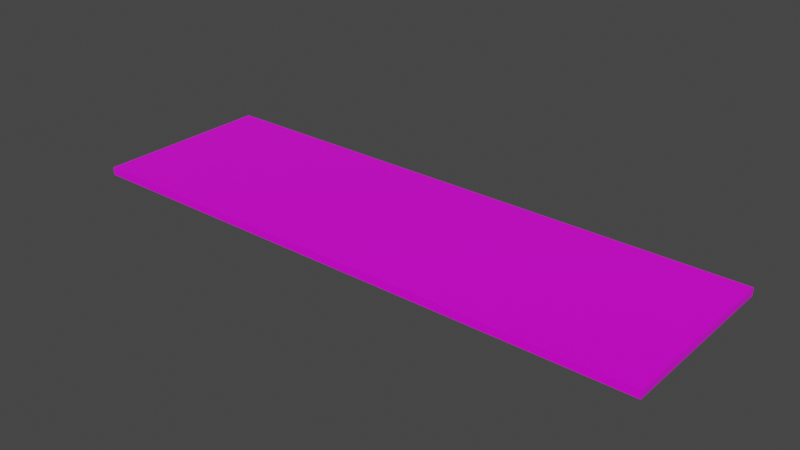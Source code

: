 # Source: test_floor.blend  (saved by Blender 2.93.20; exported with 4.5.12 LTS)
import bpy
from mathutils import Matrix  # noqa: F401  (used for matrix-valued properties, if any)

bpy.ops.wm.read_factory_settings(use_empty=True)
scene = bpy.context.scene
scene.name = 'Scene'

# ---- images (referenced by path relative to the original .blend; pixels are not part of the script)
import os
ASSET_DIR = os.environ.get("B2B_ASSET_DIR", "")  # directory of the original .blend (textures are referenced by path, not embedded)
HERE = os.path.dirname(os.path.abspath(__file__))  # packed textures are extracted next to this script under _unpacked/

def load_image(name, relpath, width, height, colorspace="sRGB"):
    """Load a texture the original file referenced (path relative to the .blend, or extracted next to this script)."""
    p = next((c for c in (os.path.join(HERE, relpath), os.path.join(ASSET_DIR, relpath)) if relpath and os.path.exists(c)), "")
    if p:
        img = bpy.data.images.load(p, check_existing=True)
        img.name = name
    else:  # same state as the original file: an image datablock whose file is absent (Cycles renders it pink)
        img = bpy.data.images.new(name, width, height)
        img.source = "FILE"
        img.filepath = "//" + (relpath or name)
    img.colorspace_settings.name = colorspace
    return img
img_wood_texture_jpg = load_image('wood texture.jpg', 'test scene/wood texture.jpg', 1024, 1024, 'sRGB')

# ---- materials (node trees are filled in below, after node groups)
mat_material = bpy.data.materials.new('Material')
mat_material.alpha_threshold = 0.0
mat_material.use_transparent_shadow = False
mat_material.line_color = (0.0, 0.0, 0.0, 1.0)

# ---- material node trees
mat_material.use_nodes = True; mat_material.node_tree.nodes.clear()
_N = mat_material.node_tree.nodes; _L = mat_material.node_tree.links
n0 = _N.new('ShaderNodeOutputMaterial'); n0.name = 'Material Output'; n0.location = (300, 300)
n1 = _N.new('ShaderNodeBsdfPrincipled'); n1.name = 'Principled BSDF'; n1.location = (10, 300)
n1.distribution = 'GGX'
n1.subsurface_method = 'BURLEY'
n1.inputs[2].default_value = 0.4
n1.inputs[3].default_value = 1.45
n1.inputs[27].default_value = (0.0, 0.0, 0.0, 1.0)
n1.inputs[28].default_value = 1.0
n2 = _N.new('ShaderNodeTexImage'); n2.name = 'Image Texture'; n2.location = (-507, 218)
n2.image = img_wood_texture_jpg
_L.new(n1.outputs[0], n0.inputs[0])
_L.new(n2.outputs[0], n1.inputs[0])
n0.is_active_output = True

# ---- world
world_world = bpy.data.worlds.new('World'); scene.world = world_world
world_world.use_nodes = True; world_world.node_tree.nodes.clear()
_N = world_world.node_tree.nodes; _L = world_world.node_tree.links
n0 = _N.new('ShaderNodeOutputWorld'); n0.name = 'World Output'; n0.location = (300, 300)
n1 = _N.new('ShaderNodeBackground'); n1.name = 'Background'; n1.location = (10, 300)
n1.inputs[0].default_value = (0.05088, 0.05088, 0.05088, 1.0)
_L.new(n1.outputs[0], n0.inputs[0])
n0.is_active_output = True
world_world.color = (0.05088, 0.05088, 0.05088)
world_world.use_sun_shadow = False
world_world.sun_shadow_jitter_overblur = 0.0

# ---- meshes
me_cube = bpy.data.meshes.new('Cube')
me_cube.from_pydata([(1.0, 1.0, 1.0), (1.0, 1.0, -1.0), (1.0, -1.0, 1.0), (1.0, -1.0, -1.0), (-1.0, 1.0, 1.0), (-1.0, 1.0, -1.0), (-1.0, -1.0, 1.0), (-1.0, -1.0, -1.0)], [], [(0, 4, 6, 2), (3, 2, 6, 7), (7, 6, 4, 5), (5, 1, 3, 7), (1, 0, 2, 3), (5, 4, 0, 1)])
_uv = me_cube.uv_layers.new(name='UVMap')
_uv.uv.foreach_set('vector', [0.3949, 1.579, 0.403, 4.441, -0.5691, 4.449, -0.5772, 1.587, -0.5854, -1.276, -0.5772, 1.587, -1.549, 1.595, -1.557, -1.268, 2.331, -1.301, 2.339, 1.562, 1.367, 1.57, 1.359, -1.292, 0.3785, -4.147, 0.3867, -1.284, -0.5854, -1.276, -0.5935, -4.139, 0.3867, -1.284, 0.3949, 1.579, -0.5772, 1.587, -0.5854, -1.276, 1.359, -1.292, 1.367, 1.57, 0.3949, 1.579, 0.3867, -1.284])
me_cube.materials.append(mat_material)
me_cube.use_remesh_preserve_volume = False
me_cube.use_remesh_preserve_attributes = False
me_cube.use_mirror_vertex_groups = False
me_cube.update()

# ---- objects
ob_cube = bpy.data.objects.new('Cube', me_cube)

# ---- transforms, parenting, visibility, modifiers, constraints
ob_cube.location = (0.0, 0.0, 0.0)
ob_cube.scale = (2.834, 0.8825, -0.03725)
ob_cube.lock_rotations_4d = False
ob_cube.empty_display_type = 'ARROWS'
ob_cube.lineart.crease_threshold = 0.0

# ---- collection membership
scene.collection.objects.link(ob_cube)

# ---- scene / render settings (as saved in the file)
scene.frame_start = 1; scene.frame_end = 250; scene.frame_set(1)
scene.render.engine = 'BLENDER_EEVEE_NEXT'
scene.cycles.use_denoising = False
scene.cycles.samples = 128
scene.cycles.sampling_pattern = 'TABULATED_SOBOL'
scene.cycles.use_adaptive_sampling = False
scene.cycles.use_light_tree = False
scene.view_settings.view_transform = 'Filmic'
bpy.context.view_layer.update()

# ---- added for rendering (the .blend has no active camera and no usable light): camera, sun
cam_auto = bpy.data.cameras.new('AutoCamera')
cam_auto.lens = 50.0
cam_auto.sensor_width = 36.0
cam_auto.clip_end = 1000.0
ob_auto_camera = bpy.data.objects.new('AutoCamera', cam_auto)
scene.collection.objects.link(ob_auto_camera)
ob_auto_camera.location = (5.49357, -6.59229, 4.39486)
ob_auto_camera.rotation_euler = (1.09748, -7.21219e-08, 0.694738)
scene.camera = ob_auto_camera
light_auto_sun = bpy.data.lights.new('AutoSun', 'SUN')
light_auto_sun.energy = 3.0
light_auto_sun.angle = 0.0523599
ob_auto_sun = bpy.data.objects.new('AutoSun', light_auto_sun)
scene.collection.objects.link(ob_auto_sun)
ob_auto_sun.rotation_euler = (0.872665, 0.174533, 0.523599)
bpy.context.view_layer.update()
